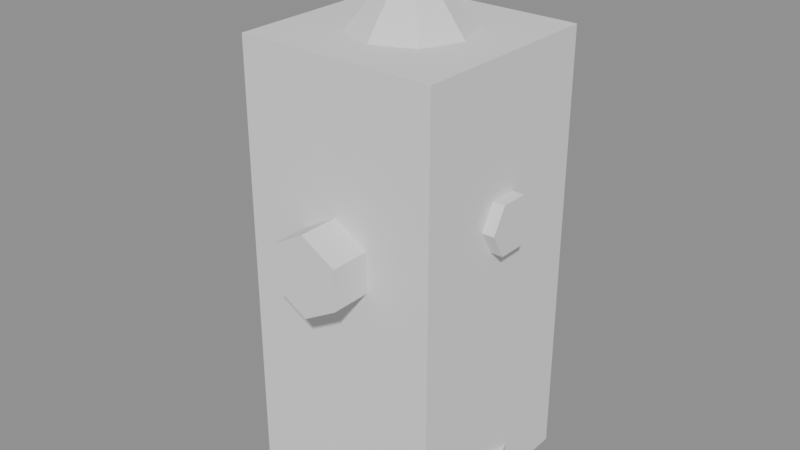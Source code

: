 # Source: model.blend  (saved by Blender 5.2.45; exported with 4.5.12 LTS)
import bpy
from mathutils import Matrix  # noqa: F401  (used for matrix-valued properties, if any)

bpy.ops.wm.read_factory_settings(use_empty=True)
scene = bpy.context.scene
scene.name = 'Scene'

# ---- meshes
me_base__metaldark = bpy.data.meshes.new('Base__MetalDark')
me_base__metaldark.from_pydata([(0.0, 0.55, 0.0), (0.0, 0.55, 0.2), (0.3889, 0.3889, 0.0), (0.3889, 0.3889, 0.2), (0.55, 0.0, 0.0), (0.55, 0.0, 0.2), (0.3889, -0.3889, 0.0), (0.3889, -0.3889, 0.2), (0.0, -0.55, 0.0), (0.0, -0.55, 0.2), (-0.3889, -0.3889, 0.0), (-0.3889, -0.3889, 0.2), (-0.55, 0.0, 0.0), (-0.55, 0.0, 0.2), (-0.3889, 0.3889, 0.0), (-0.3889, 0.3889, 0.2), (0.0, 0.13, 2.4), (0.0, 0.13, 2.6), (0.1126, 0.065, 2.4), (0.1126, 0.065, 2.6), (0.1126, -0.065, 2.4), (0.1126, -0.065, 2.6), (0.0, -0.13, 2.4), (0.0, -0.13, 2.6), (-0.1126, -0.065, 2.4), (-0.1126, -0.065, 2.6), (-0.1126, 0.065, 2.4), (-0.1126, 0.065, 2.6), (-0.56, 0.14, 1.45), (0.56, 0.14, 1.45), (-0.56, 0.07, 1.329), (0.56, 0.07, 1.329), (-0.56, -0.07, 1.329), (0.56, -0.07, 1.329), (-0.56, -0.14, 1.45), (0.56, -0.14, 1.45), (-0.56, -0.07, 1.571), (0.56, -0.07, 1.571), (-0.56, 0.07, 1.571), (0.56, 0.07, 1.571), (0.0, -0.34, 1.5), (0.0, -0.7, 1.5), (0.1732, -0.34, 1.4), (0.1732, -0.7, 1.4), (0.1732, -0.34, 1.2), (0.1732, -0.7, 1.2), (0.0, -0.34, 1.1), (0.0, -0.7, 1.1), (-0.1732, -0.34, 1.2), (-0.1732, -0.7, 1.2), (-0.1732, -0.34, 1.4), (-0.1732, -0.7, 1.4)], [], [(0, 1, 3, 2), (2, 3, 5, 4), (4, 5, 7, 6), (6, 7, 9, 8), (8, 9, 11, 10), (10, 11, 13, 12), (3, 1, 15, 13, 11, 9, 7, 5), (12, 13, 15, 14), (14, 15, 1, 0), (0, 2, 4, 6, 8, 10, 12, 14), (16, 17, 19, 18), (18, 19, 21, 20), (20, 21, 23, 22), (22, 23, 25, 24), (19, 17, 27, 25, 23, 21), (24, 25, 27, 26), (26, 27, 17, 16), (16, 18, 20, 22, 24, 26), (28, 29, 31, 30), (30, 31, 33, 32), (32, 33, 35, 34), (34, 35, 37, 36), (31, 29, 39, 37, 35, 33), (36, 37, 39, 38), (38, 39, 29, 28), (28, 30, 32, 34, 36, 38), (40, 41, 43, 42), (42, 43, 45, 44), (44, 45, 47, 46), (46, 47, 49, 48), (43, 41, 51, 49, 47, 45), (48, 49, 51, 50), (50, 51, 41, 40), (40, 42, 44, 46, 48, 50)])
_uv = me_base__metaldark.uv_layers.new(name='UVMap')
_uv.uv.foreach_set('vector', [1.0, 0.5, 1.0, 1.0, 0.875, 1.0, 0.875, 0.5, 0.875, 0.5, 0.875, 1.0, 0.75, 1.0, 0.75, 0.5, 0.75, 0.5, 0.75, 1.0, 0.625, 1.0, 0.625, 0.5, 0.625, 0.5, 0.625, 1.0, 0.5, 1.0, 0.5, 0.5, 0.5, 0.5, 0.5, 1.0, 0.375, 1.0, 0.375, 0.5, 0.375, 0.5, 0.375, 1.0, 0.25, 1.0, 0.25, 0.5, 0.4197, 0.4197, 0.25, 0.49, 0.08029, 0.4197, 0.01, 0.25, 0.08029, 0.08029, 0.25, 0.01, 0.4197, 0.08029, 0.49, 0.25, 0.25, 0.5, 0.25, 1.0, 0.125, 1.0, 0.125, 0.5, 0.125, 0.5, 0.125, 1.0, 0.0, 1.0, 0.0, 0.5, 0.75, 0.49, 0.9197, 0.4197, 0.99, 0.25, 0.9197, 0.08029, 0.75, 0.01, 0.5803, 0.08029, 0.51, 0.25, 0.5803, 0.4197, 1.0, 0.5, 1.0, 1.0, 0.8333, 1.0, 0.8333, 0.5, 0.8333, 0.5, 0.8333, 1.0, 0.6667, 1.0, 0.6667, 0.5, 0.6667, 0.5, 0.6667, 1.0, 0.5, 1.0, 0.5, 0.5, 0.5, 0.5, 0.5, 1.0, 0.3333, 1.0, 0.3333, 0.5, 0.4578, 0.37, 0.25, 0.49, 0.04215, 0.37, 0.04215, 0.13, 0.25, 0.01, 0.4578, 0.13, 0.3333, 0.5, 0.3333, 1.0, 0.1667, 1.0, 0.1667, 0.5, 0.1667, 0.5, 0.1667, 1.0, -8.941e-08, 1.0, -8.941e-08, 0.5, 0.75, 0.49, 0.9578, 0.37, 0.9578, 0.13, 0.75, 0.01, 0.5422, 0.13, 0.5422, 0.37, 1.0, 0.5, 1.0, 1.0, 0.8333, 1.0, 0.8333, 0.5, 0.8333, 0.5, 0.8333, 1.0, 0.6667, 1.0, 0.6667, 0.5, 0.6667, 0.5, 0.6667, 1.0, 0.5, 1.0, 0.5, 0.5, 0.5, 0.5, 0.5, 1.0, 0.3333, 1.0, 0.3333, 0.5, 0.4578, 0.37, 0.25, 0.49, 0.04215, 0.37, 0.04215, 0.13, 0.25, 0.01, 0.4578, 0.13, 0.3333, 0.5, 0.3333, 1.0, 0.1667, 1.0, 0.1667, 0.5, 0.1667, 0.5, 0.1667, 1.0, -8.941e-08, 1.0, -8.941e-08, 0.5, 0.75, 0.49, 0.9578, 0.37, 0.9578, 0.13, 0.75, 0.01, 0.5422, 0.13, 0.5422, 0.37, 1.0, 0.5, 1.0, 1.0, 0.8333, 1.0, 0.8333, 0.5, 0.8333, 0.5, 0.8333, 1.0, 0.6667, 1.0, 0.6667, 0.5, 0.6667, 0.5, 0.6667, 1.0, 0.5, 1.0, 0.5, 0.5, 0.5, 0.5, 0.5, 1.0, 0.3333, 1.0, 0.3333, 0.5, 0.4578, 0.37, 0.25, 0.49, 0.04215, 0.37, 0.04215, 0.13, 0.25, 0.01, 0.4578, 0.13, 0.3333, 0.5, 0.3333, 1.0, 0.1667, 1.0, 0.1667, 0.5, 0.1667, 0.5, 0.1667, 1.0, -8.941e-08, 1.0, -8.941e-08, 0.5, 0.75, 0.49, 0.9578, 0.37, 0.9578, 0.13, 0.75, 0.01, 0.5422, 0.13, 0.5422, 0.37])
me_base__metaldark.update()
me_body__roofred = bpy.data.meshes.new('Body__RoofRed')
me_body__roofred.from_pydata([(0.0, 0.42, 0.2), (0.0, 0.42, 1.9), (0.297, 0.297, 0.2), (0.297, 0.297, 1.9), (0.42, 0.0, 0.2), (0.42, 0.0, 1.9), (0.297, -0.297, 0.2), (0.297, -0.297, 1.9), (0.0, -0.42, 0.2), (0.0, -0.42, 1.9), (-0.297, -0.297, 0.2), (-0.297, -0.297, 1.9), (-0.42, 0.0, 0.2), (-0.42, 0.0, 1.9), (-0.297, 0.297, 0.2), (-0.297, 0.297, 1.9), (0.0, 0.5, 1.81), (0.0, 0.5, 1.95), (0.3536, 0.3536, 1.81), (0.3536, 0.3536, 1.95), (0.5, 0.0, 1.81), (0.5, 0.0, 1.95), (0.3536, -0.3536, 1.81), (0.3536, -0.3536, 1.95), (0.0, -0.5, 1.81), (0.0, -0.5, 1.95), (-0.3536, -0.3536, 1.81), (-0.3536, -0.3536, 1.95), (-0.5, 0.0, 1.81), (-0.5, 0.0, 1.95), (-0.3536, 0.3536, 1.81), (-0.3536, 0.3536, 1.95), (0.0, 0.46, 1.945), (0.3253, 0.3253, 1.945), (0.46, 0.0, 1.945), (0.3253, -0.3253, 1.945), (0.0, -0.46, 1.945), (-0.3253, -0.3253, 1.945), (-0.46, 0.0, 1.945), (-0.3253, 0.3253, 1.945), (0.0, 0.0, 2.495)], [], [(0, 1, 3, 2), (2, 3, 5, 4), (4, 5, 7, 6), (6, 7, 9, 8), (8, 9, 11, 10), (10, 11, 13, 12), (3, 1, 15, 13, 11, 9, 7, 5), (12, 13, 15, 14), (14, 15, 1, 0), (0, 2, 4, 6, 8, 10, 12, 14), (16, 17, 19, 18), (18, 19, 21, 20), (20, 21, 23, 22), (22, 23, 25, 24), (24, 25, 27, 26), (26, 27, 29, 28), (19, 17, 31, 29, 27, 25, 23, 21), (28, 29, 31, 30), (30, 31, 17, 16), (16, 18, 20, 22, 24, 26, 28, 30), (32, 40, 33), (33, 40, 34), (34, 40, 35), (35, 40, 36), (36, 40, 37), (37, 40, 38), (32, 33, 34, 35, 36, 37, 38, 39), (38, 40, 39), (39, 40, 32)])
_uv = me_body__roofred.uv_layers.new(name='UVMap')
_uv.uv.foreach_set('vector', [1.0, 0.5, 1.0, 1.0, 0.875, 1.0, 0.875, 0.5, 0.875, 0.5, 0.875, 1.0, 0.75, 1.0, 0.75, 0.5, 0.75, 0.5, 0.75, 1.0, 0.625, 1.0, 0.625, 0.5, 0.625, 0.5, 0.625, 1.0, 0.5, 1.0, 0.5, 0.5, 0.5, 0.5, 0.5, 1.0, 0.375, 1.0, 0.375, 0.5, 0.375, 0.5, 0.375, 1.0, 0.25, 1.0, 0.25, 0.5, 0.4197, 0.4197, 0.25, 0.49, 0.08029, 0.4197, 0.01, 0.25, 0.08029, 0.08029, 0.25, 0.01, 0.4197, 0.08029, 0.49, 0.25, 0.25, 0.5, 0.25, 1.0, 0.125, 1.0, 0.125, 0.5, 0.125, 0.5, 0.125, 1.0, 0.0, 1.0, 0.0, 0.5, 0.75, 0.49, 0.9197, 0.4197, 0.99, 0.25, 0.9197, 0.08029, 0.75, 0.01, 0.5803, 0.08029, 0.51, 0.25, 0.5803, 0.4197, 1.0, 0.5, 1.0, 1.0, 0.875, 1.0, 0.875, 0.5, 0.875, 0.5, 0.875, 1.0, 0.75, 1.0, 0.75, 0.5, 0.75, 0.5, 0.75, 1.0, 0.625, 1.0, 0.625, 0.5, 0.625, 0.5, 0.625, 1.0, 0.5, 1.0, 0.5, 0.5, 0.5, 0.5, 0.5, 1.0, 0.375, 1.0, 0.375, 0.5, 0.375, 0.5, 0.375, 1.0, 0.25, 1.0, 0.25, 0.5, 0.4197, 0.4197, 0.25, 0.49, 0.08029, 0.4197, 0.01, 0.25, 0.08029, 0.08029, 0.25, 0.01, 0.4197, 0.08029, 0.49, 0.25, 0.25, 0.5, 0.25, 1.0, 0.125, 1.0, 0.125, 0.5, 0.125, 0.5, 0.125, 1.0, 0.0, 1.0, 0.0, 0.5, 0.75, 0.49, 0.9197, 0.4197, 0.99, 0.25, 0.9197, 0.08029, 0.75, 0.01, 0.5803, 0.08029, 0.51, 0.25, 0.5803, 0.4197, 0.25, 0.49, 0.25, 0.25, 0.4197, 0.4197, 0.4197, 0.4197, 0.25, 0.25, 0.49, 0.25, 0.49, 0.25, 0.25, 0.25, 0.4197, 0.08029, 0.4197, 0.08029, 0.25, 0.25, 0.25, 0.01, 0.25, 0.01, 0.25, 0.25, 0.08029, 0.08029, 0.08029, 0.08029, 0.25, 0.25, 0.01, 0.25, 0.75, 0.49, 0.9197, 0.4197, 0.99, 0.25, 0.9197, 0.08029, 0.75, 0.01, 0.5803, 0.08029, 0.51, 0.25, 0.5803, 0.4197, 0.01, 0.25, 0.25, 0.25, 0.08029, 0.4197, 0.08029, 0.4197, 0.25, 0.25, 0.25, 0.49])
me_body__roofred.update()
me_snow__snowwhite = bpy.data.meshes.new('Snow__SnowWhite')
me_snow__snowwhite.from_pydata([(0.0, 0.36, 2.105), (0.2546, 0.2546, 2.105), (0.36, 0.0, 2.105), (0.2546, -0.2546, 2.105), (0.0, -0.36, 2.105), (-0.2546, -0.2546, 2.105), (-0.36, 0.0, 2.105), (-0.2546, 0.2546, 2.105), (0.0, 0.0, 2.555)], [], [(0, 8, 1), (1, 8, 2), (2, 8, 3), (3, 8, 4), (4, 8, 5), (5, 8, 6), (0, 1, 2, 3, 4, 5, 6, 7), (6, 8, 7), (7, 8, 0)])
_uv = me_snow__snowwhite.uv_layers.new(name='UVMap')
_uv.uv.foreach_set('vector', [0.25, 0.49, 0.25, 0.25, 0.4197, 0.4197, 0.4197, 0.4197, 0.25, 0.25, 0.49, 0.25, 0.49, 0.25, 0.25, 0.25, 0.4197, 0.08029, 0.4197, 0.08029, 0.25, 0.25, 0.25, 0.01, 0.25, 0.01, 0.25, 0.25, 0.08029, 0.08029, 0.08029, 0.08029, 0.25, 0.25, 0.01, 0.25, 0.75, 0.49, 0.9197, 0.4197, 0.99, 0.25, 0.9197, 0.08029, 0.75, 0.01, 0.5803, 0.08029, 0.51, 0.25, 0.5803, 0.4197, 0.01, 0.25, 0.25, 0.25, 0.08029, 0.4197, 0.08029, 0.4197, 0.25, 0.25, 0.25, 0.49])
me_snow__snowwhite.update()
me_cube = bpy.data.meshes.new('Cube')
me_cube.from_pydata([(-0.5, -0.5, -1.1), (-0.5, -0.5, 1.1), (-0.5, 0.5, -1.1), (-0.5, 0.5, 1.1), (0.5, -0.5, -1.1), (0.5, -0.5, 1.1), (0.5, 0.5, -1.1), (0.5, 0.5, 1.1)], [], [(0, 1, 3, 2), (2, 3, 7, 6), (6, 7, 5, 4), (4, 5, 1, 0), (2, 6, 4, 0), (7, 3, 1, 5)])
_uv = me_cube.uv_layers.new(name='UVMap')
_uv.uv.foreach_set('vector', [0.375, 0.0, 0.625, 0.0, 0.625, 0.25, 0.375, 0.25, 0.375, 0.25, 0.625, 0.25, 0.625, 0.5, 0.375, 0.5, 0.375, 0.5, 0.625, 0.5, 0.625, 0.75, 0.375, 0.75, 0.375, 0.75, 0.625, 0.75, 0.625, 1.0, 0.375, 1.0, 0.125, 0.5, 0.375, 0.5, 0.375, 0.75, 0.125, 0.75, 0.625, 0.5, 0.875, 0.5, 0.875, 0.75, 0.625, 0.75])
me_cube.update()

# ---- objects
ob_base__metaldark = bpy.data.objects.new('Base__MetalDark', me_base__metaldark)
ob_body__roofred = bpy.data.objects.new('Body__RoofRed', me_body__roofred)
ob_snow__snowwhite = bpy.data.objects.new('Snow__SnowWhite', me_snow__snowwhite)
ob_col_body = bpy.data.objects.new('COL_Body', me_cube)

# ---- transforms, parenting, visibility, modifiers, constraints
ob_base__metaldark.location = (0.0, 0.0, 0.0)
ob_body__roofred.location = (0.0, 0.0, 0.0)
ob_snow__snowwhite.location = (0.0, 0.0, 0.0)
ob_col_body.location = (0.0, 0.0, 1.1)
ob_col_body.display_type = 'WIRE'

# ---- collection membership
scene.collection.objects.link(ob_base__metaldark)
scene.collection.objects.link(ob_body__roofred)
scene.collection.objects.link(ob_snow__snowwhite)
scene.collection.objects.link(ob_col_body)

# ---- scene / render settings (as saved in the file)
scene.frame_start = 1; scene.frame_end = 250; scene.frame_set(1)
scene.render.engine = 'BLENDER_EEVEE_NEXT'
scene.render.bake_bias = 0.0
scene.render.bake_samples = 0
scene.render.compositor_device = 'GPU'
scene.eevee.use_volume_custom_range = False
scene.eevee.fast_gi_thickness_near = 0.1
scene.eevee.fast_gi_thickness_far = 0.0
scene.eevee.ray_tracing_options.screen_trace_thickness = 0.1
bpy.context.view_layer.update()

# ---- added for rendering (the .blend has no active camera and no usable light): camera, sun + grey world if the file has none
cam_auto = bpy.data.cameras.new('AutoCamera')
cam_auto.lens = 50.0
cam_auto.sensor_width = 36.0
cam_auto.clip_end = 1000.0
ob_auto_camera = bpy.data.objects.new('AutoCamera', cam_auto)
scene.collection.objects.link(ob_auto_camera)
ob_auto_camera.location = (2.86325, -3.5109, 3.5906)
ob_auto_camera.rotation_euler = (1.09748, -7.21219e-08, 0.694738)
scene.camera = ob_auto_camera
light_auto_sun = bpy.data.lights.new('AutoSun', 'SUN')
light_auto_sun.energy = 3.0
light_auto_sun.angle = 0.0523599
ob_auto_sun = bpy.data.objects.new('AutoSun', light_auto_sun)
scene.collection.objects.link(ob_auto_sun)
ob_auto_sun.rotation_euler = (0.872665, 0.174533, 0.523599)
if scene.world is None:
    world_auto = bpy.data.worlds.new('AutoWorld')
    world_auto.color = (0.3, 0.3, 0.3)
    scene.world = world_auto
bpy.context.view_layer.update()

